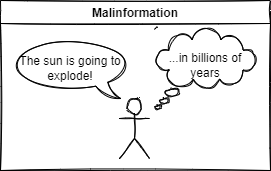

The diagram above was exported from draw.io. Its source (the exported page's mxGraphModel, read from the mxfile embedded in the PNG):
<mxGraphModel dx="1422" dy="865" grid="1" gridSize="10" guides="1" tooltips="1" connect="1" arrows="1" fold="1" page="1" pageScale="1" pageWidth="850" pageHeight="1100" math="0" shadow="0">
  <root>
    <mxCell id="0" />
    <mxCell id="1" parent="0" />
    <mxCell id="26z5UPNuFiL0S-IrwxvE-3" value="Malinformation" style="swimlane;sketch=1;expand=0;collapsible=0;" vertex="1" parent="1">
      <mxGeometry x="170" y="110" width="270" height="170" as="geometry" />
    </mxCell>
    <mxCell id="26z5UPNuFiL0S-IrwxvE-4" value="The sun is going to explode!" style="whiteSpace=wrap;html=1;shape=mxgraph.basic.oval_callout;sketch=1;flipH=1;" vertex="1" parent="26z5UPNuFiL0S-IrwxvE-3">
      <mxGeometry x="10" y="38" width="120" height="60" as="geometry" />
    </mxCell>
    <mxCell id="26z5UPNuFiL0S-IrwxvE-1" value="" style="shape=umlActor;verticalLabelPosition=bottom;verticalAlign=top;html=1;outlineConnect=0;sketch=1;" vertex="1" parent="26z5UPNuFiL0S-IrwxvE-3">
      <mxGeometry x="119" y="98" width="30" height="60" as="geometry" />
    </mxCell>
    <mxCell id="26z5UPNuFiL0S-IrwxvE-2" value="...in billions of years" style="whiteSpace=wrap;html=1;shape=mxgraph.basic.cloud_callout;sketch=1;verticalAlign=middle;spacingBottom=7;direction=east;flipH=0;" vertex="1" parent="26z5UPNuFiL0S-IrwxvE-3">
      <mxGeometry x="155" y="28" width="100" height="80" as="geometry" />
    </mxCell>
  </root>
</mxGraphModel>